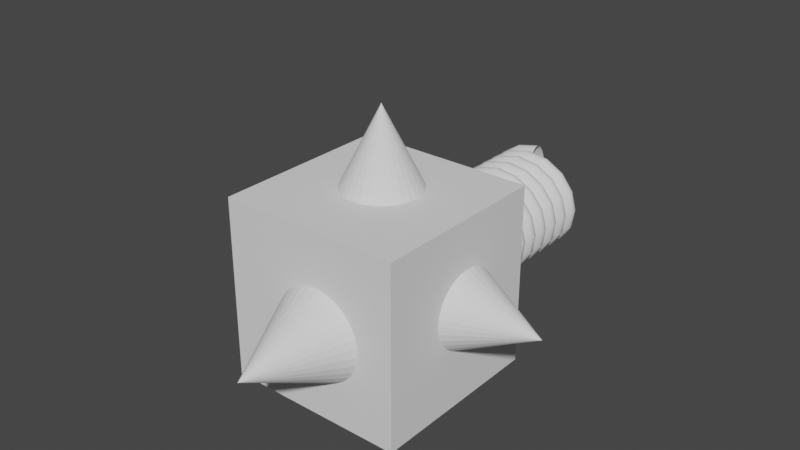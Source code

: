 # Source: box-glove.blend  (saved by Blender 2.81.16; exported with 4.5.12 LTS)
import bpy
from mathutils import Matrix  # noqa: F401  (used for matrix-valued properties, if any)

bpy.ops.wm.read_factory_settings(use_empty=True)
scene = bpy.context.scene
scene.name = 'Scene'

# ---- collections
col_collection = bpy.data.collections.new('Collection'); scene.collection.children.link(col_collection)

# ---- world
world_world = bpy.data.worlds.new('World'); scene.world = world_world
world_world.use_nodes = True; world_world.node_tree.nodes.clear()
_N = world_world.node_tree.nodes; _L = world_world.node_tree.links
n0 = _N.new('ShaderNodeOutputWorld'); n0.name = 'World Output'; n0.location = (300, 300)
n1 = _N.new('ShaderNodeBackground'); n1.name = 'Background'; n1.location = (10, 300)
n1.inputs[0].default_value = (0.05088, 0.05088, 0.05088, 1.0)
_L.new(n1.outputs[0], n0.inputs[0])
n0.is_active_output = True
world_world.color = (0.05088, 0.05088, 0.05088)
world_world.use_sun_shadow = False
world_world.sun_shadow_jitter_overblur = 0.0

# ---- meshes
me_cube_001 = bpy.data.meshes.new('Cube.001')
me_cube_001.from_pydata([(-1.0, -1.0, -1.0), (-1.0, -1.0, 1.0), (-1.0, 1.0, -1.0), (-1.0, 1.0, 1.0), (1.0, -1.0, -1.0), (1.0, -1.0, 1.0), (1.0, 1.0, -1.0), (1.0, 1.0, 1.0), (-0.03866, 0.6369, 0.7365), (0.06603, 0.6266, 0.7365), (0.1667, 0.5961, 0.7365), (0.2595, 0.5465, 0.7365), (0.3408, 0.4798, 0.7365), (0.4075, 0.3985, 0.7365), (0.4571, 0.3057, 0.7365), (0.4876, 0.205, 0.7365), (0.498, 0.1003, 0.7365), (0.4876, -0.004364, 0.7365), (0.4571, -0.105, 0.7365), (0.4075, -0.1978, 0.7365), (0.3408, -0.2791, 0.7365), (0.2595, -0.3459, 0.7365), (0.1667, -0.3954, 0.7365), (0.06603, -0.426, 0.7365), (-0.03866, -0.4363, 0.7365), (-0.1434, -0.426, 0.7365), (-0.244, -0.3954, 0.7365), (-0.3368, -0.3459, 0.7365), (-0.4181, -0.2791, 0.7365), (-0.4848, -0.1978, 0.7365), (-0.5344, -0.105, 0.7365), (-0.565, -0.004364, 0.7365), (-0.5753, 0.1003, 0.7365), (-0.565, 0.205, 0.7365), (-0.5344, 0.3057, 0.7365), (-0.4848, 0.3985, 0.7365), (-0.4181, 0.4798, 0.7365), (-0.3368, 0.5465, 0.7365), (-0.244, 0.5961, 0.7365), (-0.1434, 0.6266, 0.7365), (-0.03866, 0.6369, 0.7822), (0.06603, 0.6266, 0.7822), (0.1667, 0.5961, 0.7822), (0.2595, 0.5465, 0.7822), (-0.1434, 0.6266, 0.7822), (0.3408, 0.4798, 0.7822), (-0.244, 0.5961, 0.7822), (0.4075, 0.3985, 0.7822), (-0.3368, 0.5465, 0.7822), (0.4571, 0.3057, 0.7822), (-0.4181, 0.4798, 0.7822), (0.4876, 0.205, 0.7822), (-0.4848, 0.3985, 0.7822), (0.498, 0.1003, 0.7822), (-0.5344, 0.3057, 0.7822), (0.4876, -0.004364, 0.7822), (-0.565, 0.205, 0.7822), (0.4571, -0.105, 0.7822), (-0.5753, 0.1003, 0.7822), (0.4075, -0.1978, 0.7822), (-0.565, -0.004364, 0.7822), (0.3408, -0.2791, 0.7822), (-0.4848, -0.1978, 0.7822), (0.2595, -0.3459, 0.7822), (-0.4181, -0.2791, 0.7822), (0.1667, -0.3954, 0.7822), (-0.3368, -0.3459, 0.7822), (0.06603, -0.426, 0.7822), (-0.244, -0.3954, 0.7822), (-0.03866, -0.4363, 0.7822), (-0.1434, -0.426, 0.7822), (-0.5344, -0.105, 0.7822)], [], [(0, 1, 3, 2), (2, 3, 7, 6), (6, 7, 5, 4), (4, 5, 1, 0), (2, 6, 4, 0), (7, 3, 1, 5), (22, 21, 63, 65), (9, 8, 40, 41), (15, 14, 49, 51), (28, 27, 66, 64), (34, 33, 56, 54), (21, 20, 61, 63), (14, 13, 47, 49), (27, 26, 68, 66), (33, 32, 58, 56), (20, 19, 59, 61), (8, 39, 44, 40), (13, 12, 45, 47), (39, 38, 46, 44), (26, 25, 70, 68), (32, 31, 60, 58), (19, 18, 57, 59), (12, 11, 43, 45), (38, 37, 48, 46), (25, 24, 69, 70), (31, 30, 71, 60), (18, 17, 55, 57), (11, 10, 42, 43), (37, 36, 50, 48), (24, 23, 67, 69), (17, 16, 53, 55), (10, 9, 41, 42), (30, 29, 62, 71), (36, 35, 52, 50), (23, 22, 65, 67), (16, 15, 51, 53), (29, 28, 64, 62), (35, 34, 54, 52), (8, 9, 10, 11, 12, 13, 14, 15, 16, 17, 18, 19, 20, 21, 22, 23, 24, 25, 26, 27, 28, 29, 30, 31, 32, 33, 34, 35, 36, 37, 38, 39)])
_uv = me_cube_001.uv_layers.new(name='UVMap')
_uv.uv.foreach_set('vector', [0.375, 0.0, 0.625, 0.0, 0.625, 0.25, 0.375, 0.25, 0.375, 0.25, 0.625, 0.25, 0.625, 0.5, 0.375, 0.5, 0.375, 0.5, 0.625, 0.5, 0.625, 0.75, 0.375, 0.75, 0.375, 0.75, 0.625, 0.75, 0.625, 1.0, 0.375, 1.0, 0.125, 0.5, 0.375, 0.5, 0.375, 0.75, 0.125, 0.75, 0.625, 0.5, 0.875, 0.5, 0.875, 0.75, 0.625, 0.75, 0.8418, 0.02827, 0.8833, 0.05045, 0.8833, 0.05045, 0.8418, 0.02827, 0.7968, 0.4854, 0.75, 0.49, 0.75, 0.49, 0.7968, 0.4854, 0.9854, 0.2968, 0.9717, 0.3418, 0.9717, 0.3418, 0.9854, 0.2968, 0.5803, 0.08029, 0.6167, 0.05045, 0.6167, 0.05045, 0.5803, 0.08029, 0.5283, 0.3418, 0.5146, 0.2968, 0.5146, 0.2968, 0.5283, 0.3418, 0.8833, 0.05045, 0.9197, 0.08029, 0.9197, 0.08029, 0.8833, 0.05045, 0.9717, 0.3418, 0.9496, 0.3833, 0.9496, 0.3833, 0.9717, 0.3418, 0.6167, 0.05045, 0.6582, 0.02827, 0.6582, 0.02827, 0.6167, 0.05045, 0.5146, 0.2968, 0.51, 0.25, 0.51, 0.25, 0.5146, 0.2968, 0.9197, 0.08029, 0.9496, 0.1167, 0.9496, 0.1167, 0.9197, 0.08029, 0.75, 0.49, 0.7032, 0.4854, 0.7032, 0.4854, 0.75, 0.49, 0.9496, 0.3833, 0.9197, 0.4197, 0.9197, 0.4197, 0.9496, 0.3833, 0.7032, 0.4854, 0.6582, 0.4717, 0.6582, 0.4717, 0.7032, 0.4854, 0.6582, 0.02827, 0.7032, 0.01461, 0.7032, 0.01461, 0.6582, 0.02827, 0.51, 0.25, 0.5146, 0.2032, 0.5146, 0.2032, 0.51, 0.25, 0.9496, 0.1167, 0.9717, 0.1582, 0.9717, 0.1582, 0.9496, 0.1167, 0.9197, 0.4197, 0.8833, 0.4496, 0.8833, 0.4496, 0.9197, 0.4197, 0.6582, 0.4717, 0.6167, 0.4496, 0.6167, 0.4496, 0.6582, 0.4717, 0.7032, 0.01461, 0.75, 0.01, 0.75, 0.01, 0.7032, 0.01461, 0.5146, 0.2032, 0.5283, 0.1582, 0.5283, 0.1582, 0.5146, 0.2032, 0.9717, 0.1582, 0.9854, 0.2032, 0.9854, 0.2032, 0.9717, 0.1582, 0.8833, 0.4496, 0.8418, 0.4717, 0.8418, 0.4717, 0.8833, 0.4496, 0.6167, 0.4496, 0.5803, 0.4197, 0.5803, 0.4197, 0.6167, 0.4496, 0.75, 0.01, 0.7968, 0.01461, 0.7968, 0.01461, 0.75, 0.01, 0.9854, 0.2032, 0.99, 0.25, 0.99, 0.25, 0.9854, 0.2032, 0.8418, 0.4717, 0.7968, 0.4854, 0.7968, 0.4854, 0.8418, 0.4717, 0.5283, 0.1582, 0.5504, 0.1167, 0.5504, 0.1167, 0.5283, 0.1582, 0.5803, 0.4197, 0.5504, 0.3833, 0.5504, 0.3833, 0.5803, 0.4197, 0.7968, 0.01461, 0.8418, 0.02827, 0.8418, 0.02827, 0.7968, 0.01461, 0.99, 0.25, 0.9854, 0.2968, 0.9854, 0.2968, 0.99, 0.25, 0.5504, 0.1167, 0.5803, 0.08029, 0.5803, 0.08029, 0.5504, 0.1167, 0.5504, 0.3833, 0.5283, 0.3418, 0.5283, 0.3418, 0.5504, 0.3833, 0.75, 0.49, 0.7968, 0.4854, 0.8418, 0.4717, 0.8833, 0.4496, 0.9197, 0.4197, 0.9496, 0.3833, 0.9717, 0.3418, 0.9854, 0.2968, 0.99, 0.25, 0.9854, 0.2032, 0.9717, 0.1582, 0.9496, 0.1167, 0.9197, 0.08029, 0.8833, 0.05045, 0.8418, 0.02827, 0.7968, 0.01461, 0.75, 0.01, 0.7032, 0.01461, 0.6582, 0.02827, 0.6167, 0.05045, 0.5803, 0.08029, 0.5504, 0.1167, 0.5283, 0.1582, 0.5146, 0.2032, 0.51, 0.25, 0.5146, 0.2968, 0.5283, 0.3418, 0.5504, 0.3833, 0.5803, 0.4197, 0.6167, 0.4496, 0.6582, 0.4717, 0.7032, 0.4854])
me_cube_001.use_remesh_fix_poles = True
me_cube_001.use_remesh_preserve_attributes = False
me_cube_001.use_mirror_vertex_groups = False
me_cube_001.update()
me_circle = bpy.data.meshes.new('Circle')
me_circle.from_pydata([(0.0, 1.0, 0.0), (-0.1951, 0.9808, 0.0), (-0.3827, 0.9239, 0.0), (-0.5556, 0.8315, 0.0), (-0.7071, 0.7071, 0.0), (-0.8315, 0.5556, 0.0), (-0.9239, 0.3827, 0.0), (-0.9808, 0.1951, 0.0), (-1.0, 7.55e-08, 0.0), (-0.9808, -0.1951, 0.0), (-0.9239, -0.3827, 0.0), (-0.8315, -0.5556, 0.0), (-0.7071, -0.7071, 0.0), (-0.5556, -0.8315, 0.0), (-0.3827, -0.9239, 0.0), (-0.1951, -0.9808, 0.0), (3.258e-07, -1.0, 0.0), (0.1951, -0.9808, 0.0), (0.3827, -0.9239, 0.0), (0.5556, -0.8315, 0.0), (0.7071, -0.7071, 0.0), (0.8315, -0.5556, 0.0), (0.9239, -0.3827, 0.0), (0.9808, -0.1951, 0.0), (1.0, 9.656e-07, 0.0), (0.9808, 0.1951, 0.0), (0.9239, 0.3827, 0.0), (0.8315, 0.5556, 0.0), (0.7071, 0.7071, 0.0), (0.5556, 0.8315, 0.0), (0.3827, 0.9239, 0.0), (0.1951, 0.9808, 0.0)], [(1, 0), (2, 1), (3, 2), (4, 3), (5, 4), (6, 5), (7, 6), (8, 7), (9, 8), (10, 9), (11, 10), (12, 11), (13, 12), (14, 13), (15, 14), (16, 15), (17, 16), (18, 17), (19, 18), (20, 19), (21, 20), (22, 21), (23, 22), (24, 23), (25, 24), (26, 25), (27, 26), (28, 27), (29, 28), (30, 29), (31, 30), (0, 31)], [])
_uv = me_circle.uv_layers.new(name='UVMap')
_uv.uv.foreach_set('vector', [])
me_circle.use_remesh_fix_poles = True
me_circle.use_remesh_preserve_attributes = False
me_circle.use_mirror_vertex_groups = False
me_circle.update()
me_cube_002 = bpy.data.meshes.new('Cube.002')
me_cube_002.from_pydata([(0.1347, 0.6369, 0.9893), (0.2394, 0.6266, 0.9893), (0.1347, 0.1003, 2.063), (0.3401, 0.5961, 0.9893), (0.4328, 0.5465, 0.9893), (0.03002, 0.6266, 0.9893), (0.5142, 0.4798, 0.9893), (-0.07064, 0.5961, 0.9893), (0.5809, 0.3985, 0.9893), (-0.1634, 0.5465, 0.9893), (0.6305, 0.3057, 0.9893), (-0.2447, 0.4798, 0.9893), (0.661, 0.205, 0.9893), (-0.3115, 0.3985, 0.9893), (0.6713, 0.1003, 0.9893), (-0.3611, 0.3057, 0.9893), (0.661, -0.004364, 0.9893), (-0.3916, 0.205, 0.9893), (0.6305, -0.105, 0.9893), (-0.4019, 0.1003, 0.9893), (0.5809, -0.1978, 0.9893), (-0.3916, -0.004364, 0.9893), (0.5142, -0.2791, 0.9893), (-0.3115, -0.1978, 0.9893), (0.4328, -0.3459, 0.9893), (-0.2447, -0.2791, 0.9893), (0.3401, -0.3954, 0.9893), (-0.1634, -0.3459, 0.9893), (0.2394, -0.426, 0.9893), (-0.07065, -0.3954, 0.9893), (0.1347, -0.4363, 0.9893), (0.03002, -0.426, 0.9893), (-0.3611, -0.105, 0.9893)], [], [(0, 2, 1), (1, 2, 3), (3, 2, 4), (4, 2, 6), (6, 2, 8), (8, 2, 10), (10, 2, 12), (12, 2, 14), (14, 2, 16), (16, 2, 18), (18, 2, 20), (20, 2, 22), (22, 2, 24), (24, 2, 26), (26, 2, 28), (28, 2, 30), (30, 2, 31), (31, 2, 29), (29, 2, 27), (27, 2, 25), (25, 2, 23), (23, 2, 32), (32, 2, 21), (21, 2, 19), (19, 2, 17), (17, 2, 15), (15, 2, 13), (13, 2, 11), (11, 2, 9), (9, 2, 7), (7, 2, 5), (5, 2, 0)])
_uv = me_cube_002.uv_layers.new(name='UVMap')
_uv.uv.foreach_set('vector', [0.25, 0.49, 0.25, 0.25, 0.2968, 0.4854, 0.2968, 0.4854, 0.25, 0.25, 0.3418, 0.4717, 0.3418, 0.4717, 0.25, 0.25, 0.3833, 0.4496, 0.3833, 0.4496, 0.25, 0.25, 0.4197, 0.4197, 0.4197, 0.4197, 0.25, 0.25, 0.4496, 0.3833, 0.4496, 0.3833, 0.25, 0.25, 0.4717, 0.3418, 0.4717, 0.3418, 0.25, 0.25, 0.4854, 0.2968, 0.4854, 0.2968, 0.25, 0.25, 0.49, 0.25, 0.49, 0.25, 0.25, 0.25, 0.4854, 0.2032, 0.4854, 0.2032, 0.25, 0.25, 0.4717, 0.1582, 0.4717, 0.1582, 0.25, 0.25, 0.4496, 0.1167, 0.4496, 0.1167, 0.25, 0.25, 0.4197, 0.08029, 0.4197, 0.08029, 0.25, 0.25, 0.3833, 0.05045, 0.3833, 0.05045, 0.25, 0.25, 0.3418, 0.02827, 0.3418, 0.02827, 0.25, 0.25, 0.2968, 0.01461, 0.2968, 0.01461, 0.25, 0.25, 0.25, 0.01, 0.25, 0.01, 0.25, 0.25, 0.2032, 0.01461, 0.2032, 0.01461, 0.25, 0.25, 0.1582, 0.02827, 0.1582, 0.02827, 0.25, 0.25, 0.1167, 0.05045, 0.1167, 0.05045, 0.25, 0.25, 0.08029, 0.08029, 0.08029, 0.08029, 0.25, 0.25, 0.05045, 0.1167, 0.05045, 0.1167, 0.25, 0.25, 0.02827, 0.1582, 0.02827, 0.1582, 0.25, 0.25, 0.01461, 0.2032, 0.01461, 0.2032, 0.25, 0.25, 0.01, 0.25, 0.01, 0.25, 0.25, 0.25, 0.01461, 0.2968, 0.01461, 0.2968, 0.25, 0.25, 0.02827, 0.3418, 0.02827, 0.3418, 0.25, 0.25, 0.05045, 0.3833, 0.05045, 0.3833, 0.25, 0.25, 0.08029, 0.4197, 0.08029, 0.4197, 0.25, 0.25, 0.1167, 0.4496, 0.1167, 0.4496, 0.25, 0.25, 0.1582, 0.4717, 0.1582, 0.4717, 0.25, 0.25, 0.2032, 0.4854, 0.2032, 0.4854, 0.25, 0.25, 0.25, 0.49])
me_cube_002.use_remesh_fix_poles = True
me_cube_002.use_remesh_preserve_attributes = False
me_cube_002.use_mirror_vertex_groups = False
me_cube_002.update()
me_cube_003 = bpy.data.meshes.new('Cube.003')
me_cube_003.from_pydata([(-0.03866, 0.6369, 0.7822), (0.06603, 0.6266, 0.7822), (-0.03866, 0.1003, 1.855), (0.1667, 0.5961, 0.7822), (0.2595, 0.5465, 0.7822), (-0.1434, 0.6266, 0.7822), (0.3408, 0.4798, 0.7822), (-0.244, 0.5961, 0.7822), (0.4075, 0.3985, 0.7822), (-0.3368, 0.5465, 0.7822), (0.4571, 0.3057, 0.7822), (-0.4181, 0.4798, 0.7822), (0.4876, 0.205, 0.7822), (-0.4848, 0.3985, 0.7822), (0.498, 0.1003, 0.7822), (-0.5344, 0.3057, 0.7822), (0.4876, -0.004364, 0.7822), (-0.565, 0.205, 0.7822), (0.4571, -0.105, 0.7822), (-0.5753, 0.1003, 0.7822), (0.4075, -0.1978, 0.7822), (-0.565, -0.004364, 0.7822), (0.3408, -0.2791, 0.7822), (-0.4848, -0.1978, 0.7822), (0.2595, -0.3459, 0.7822), (-0.4181, -0.2791, 0.7822), (0.1667, -0.3954, 0.7822), (-0.3368, -0.3459, 0.7822), (0.06603, -0.426, 0.7822), (-0.244, -0.3954, 0.7822), (-0.03866, -0.4363, 0.7822), (-0.1434, -0.426, 0.7822), (-0.5344, -0.105, 0.7822)], [], [(0, 2, 1), (1, 2, 3), (3, 2, 4), (4, 2, 6), (6, 2, 8), (8, 2, 10), (10, 2, 12), (12, 2, 14), (14, 2, 16), (16, 2, 18), (18, 2, 20), (20, 2, 22), (22, 2, 24), (24, 2, 26), (26, 2, 28), (28, 2, 30), (30, 2, 31), (31, 2, 29), (29, 2, 27), (27, 2, 25), (25, 2, 23), (23, 2, 32), (32, 2, 21), (21, 2, 19), (19, 2, 17), (17, 2, 15), (15, 2, 13), (13, 2, 11), (11, 2, 9), (9, 2, 7), (7, 2, 5), (5, 2, 0)])
_uv = me_cube_003.uv_layers.new(name='UVMap')
_uv.uv.foreach_set('vector', [0.25, 0.49, 0.25, 0.25, 0.2968, 0.4854, 0.2968, 0.4854, 0.25, 0.25, 0.3418, 0.4717, 0.3418, 0.4717, 0.25, 0.25, 0.3833, 0.4496, 0.3833, 0.4496, 0.25, 0.25, 0.4197, 0.4197, 0.4197, 0.4197, 0.25, 0.25, 0.4496, 0.3833, 0.4496, 0.3833, 0.25, 0.25, 0.4717, 0.3418, 0.4717, 0.3418, 0.25, 0.25, 0.4854, 0.2968, 0.4854, 0.2968, 0.25, 0.25, 0.49, 0.25, 0.49, 0.25, 0.25, 0.25, 0.4854, 0.2032, 0.4854, 0.2032, 0.25, 0.25, 0.4717, 0.1582, 0.4717, 0.1582, 0.25, 0.25, 0.4496, 0.1167, 0.4496, 0.1167, 0.25, 0.25, 0.4197, 0.08029, 0.4197, 0.08029, 0.25, 0.25, 0.3833, 0.05045, 0.3833, 0.05045, 0.25, 0.25, 0.3418, 0.02827, 0.3418, 0.02827, 0.25, 0.25, 0.2968, 0.01461, 0.2968, 0.01461, 0.25, 0.25, 0.25, 0.01, 0.25, 0.01, 0.25, 0.25, 0.2032, 0.01461, 0.2032, 0.01461, 0.25, 0.25, 0.1582, 0.02827, 0.1582, 0.02827, 0.25, 0.25, 0.1167, 0.05045, 0.1167, 0.05045, 0.25, 0.25, 0.08029, 0.08029, 0.08029, 0.08029, 0.25, 0.25, 0.05045, 0.1167, 0.05045, 0.1167, 0.25, 0.25, 0.02827, 0.1582, 0.02827, 0.1582, 0.25, 0.25, 0.01461, 0.2032, 0.01461, 0.2032, 0.25, 0.25, 0.01, 0.25, 0.01, 0.25, 0.25, 0.25, 0.01461, 0.2968, 0.01461, 0.2968, 0.25, 0.25, 0.02827, 0.3418, 0.02827, 0.3418, 0.25, 0.25, 0.05045, 0.3833, 0.05045, 0.3833, 0.25, 0.25, 0.08029, 0.4197, 0.08029, 0.4197, 0.25, 0.25, 0.1167, 0.4496, 0.1167, 0.4496, 0.25, 0.25, 0.1582, 0.4717, 0.1582, 0.4717, 0.25, 0.25, 0.2032, 0.4854, 0.2032, 0.4854, 0.25, 0.25, 0.25, 0.49])
me_cube_003.use_remesh_fix_poles = True
me_cube_003.use_remesh_preserve_attributes = False
me_cube_003.use_mirror_vertex_groups = False
me_cube_003.update()
me_cube_004 = bpy.data.meshes.new('Cube.004')
me_cube_004.from_pydata([(-0.03866, 0.6369, 0.7822), (0.06603, 0.6266, 0.7822), (-0.03866, 0.1003, 1.855), (0.1667, 0.5961, 0.7822), (0.2595, 0.5465, 0.7822), (-0.1434, 0.6266, 0.7822), (0.3408, 0.4798, 0.7822), (-0.244, 0.5961, 0.7822), (0.4075, 0.3985, 0.7822), (-0.3368, 0.5465, 0.7822), (0.4571, 0.3057, 0.7822), (-0.4181, 0.4798, 0.7822), (0.4876, 0.205, 0.7822), (-0.4848, 0.3985, 0.7822), (0.498, 0.1003, 0.7822), (-0.5344, 0.3057, 0.7822), (0.4876, -0.004364, 0.7822), (-0.565, 0.205, 0.7822), (0.4571, -0.105, 0.7822), (-0.5753, 0.1003, 0.7822), (0.4075, -0.1978, 0.7822), (-0.565, -0.004364, 0.7822), (0.3408, -0.2791, 0.7822), (-0.4848, -0.1978, 0.7822), (0.2595, -0.3459, 0.7822), (-0.4181, -0.2791, 0.7822), (0.1667, -0.3954, 0.7822), (-0.3368, -0.3459, 0.7822), (0.06603, -0.426, 0.7822), (-0.244, -0.3954, 0.7822), (-0.03866, -0.4363, 0.7822), (-0.1434, -0.426, 0.7822), (-0.5344, -0.105, 0.7822)], [], [(0, 2, 1), (1, 2, 3), (3, 2, 4), (4, 2, 6), (6, 2, 8), (8, 2, 10), (10, 2, 12), (12, 2, 14), (14, 2, 16), (16, 2, 18), (18, 2, 20), (20, 2, 22), (22, 2, 24), (24, 2, 26), (26, 2, 28), (28, 2, 30), (30, 2, 31), (31, 2, 29), (29, 2, 27), (27, 2, 25), (25, 2, 23), (23, 2, 32), (32, 2, 21), (21, 2, 19), (19, 2, 17), (17, 2, 15), (15, 2, 13), (13, 2, 11), (11, 2, 9), (9, 2, 7), (7, 2, 5), (5, 2, 0)])
_uv = me_cube_004.uv_layers.new(name='UVMap')
_uv.uv.foreach_set('vector', [0.25, 0.49, 0.25, 0.25, 0.2968, 0.4854, 0.2968, 0.4854, 0.25, 0.25, 0.3418, 0.4717, 0.3418, 0.4717, 0.25, 0.25, 0.3833, 0.4496, 0.3833, 0.4496, 0.25, 0.25, 0.4197, 0.4197, 0.4197, 0.4197, 0.25, 0.25, 0.4496, 0.3833, 0.4496, 0.3833, 0.25, 0.25, 0.4717, 0.3418, 0.4717, 0.3418, 0.25, 0.25, 0.4854, 0.2968, 0.4854, 0.2968, 0.25, 0.25, 0.49, 0.25, 0.49, 0.25, 0.25, 0.25, 0.4854, 0.2032, 0.4854, 0.2032, 0.25, 0.25, 0.4717, 0.1582, 0.4717, 0.1582, 0.25, 0.25, 0.4496, 0.1167, 0.4496, 0.1167, 0.25, 0.25, 0.4197, 0.08029, 0.4197, 0.08029, 0.25, 0.25, 0.3833, 0.05045, 0.3833, 0.05045, 0.25, 0.25, 0.3418, 0.02827, 0.3418, 0.02827, 0.25, 0.25, 0.2968, 0.01461, 0.2968, 0.01461, 0.25, 0.25, 0.25, 0.01, 0.25, 0.01, 0.25, 0.25, 0.2032, 0.01461, 0.2032, 0.01461, 0.25, 0.25, 0.1582, 0.02827, 0.1582, 0.02827, 0.25, 0.25, 0.1167, 0.05045, 0.1167, 0.05045, 0.25, 0.25, 0.08029, 0.08029, 0.08029, 0.08029, 0.25, 0.25, 0.05045, 0.1167, 0.05045, 0.1167, 0.25, 0.25, 0.02827, 0.1582, 0.02827, 0.1582, 0.25, 0.25, 0.01461, 0.2032, 0.01461, 0.2032, 0.25, 0.25, 0.01, 0.25, 0.01, 0.25, 0.25, 0.25, 0.01461, 0.2968, 0.01461, 0.2968, 0.25, 0.25, 0.02827, 0.3418, 0.02827, 0.3418, 0.25, 0.25, 0.05045, 0.3833, 0.05045, 0.3833, 0.25, 0.25, 0.08029, 0.4197, 0.08029, 0.4197, 0.25, 0.25, 0.1167, 0.4496, 0.1167, 0.4496, 0.25, 0.25, 0.1582, 0.4717, 0.1582, 0.4717, 0.25, 0.25, 0.2032, 0.4854, 0.2032, 0.4854, 0.25, 0.25, 0.25, 0.49])
me_cube_004.use_remesh_fix_poles = True
me_cube_004.use_remesh_preserve_attributes = False
me_cube_004.use_mirror_vertex_groups = False
me_cube_004.update()
me_cube_005 = bpy.data.meshes.new('Cube.005')
me_cube_005.from_pydata([(-0.1084, 0.6066, 0.926), (-0.003714, 0.5963, 0.926), (-0.1084, 0.07, 1.999), (0.09695, 0.5658, 0.926), (0.1897, 0.5162, 0.926), (-0.2131, 0.5963, 0.926), (0.271, 0.4494, 0.926), (-0.3138, 0.5658, 0.926), (0.3378, 0.3681, 0.926), (-0.4065, 0.5162, 0.926), (0.3874, 0.2754, 0.926), (-0.4878, 0.4494, 0.926), (0.4179, 0.1747, 0.926), (-0.5546, 0.3681, 0.926), (0.4282, 0.07, 0.926), (-0.6042, 0.2754, 0.926), (0.4179, -0.03469, 0.926), (-0.6347, 0.1747, 0.926), (0.3874, -0.1354, 0.926), (-0.645, 0.07, 0.926), (0.3378, -0.2281, 0.926), (-0.6347, -0.03469, 0.926), (0.271, -0.3094, 0.926), (-0.5546, -0.2281, 0.926), (0.1897, -0.3762, 0.926), (-0.4879, -0.3094, 0.926), (0.09695, -0.4258, 0.926), (-0.4065, -0.3762, 0.926), (-0.003714, -0.4563, 0.926), (-0.3138, -0.4258, 0.926), (-0.1084, -0.4666, 0.926), (-0.2131, -0.4563, 0.926), (-0.6042, -0.1354, 0.926)], [], [(0, 2, 1), (1, 2, 3), (3, 2, 4), (4, 2, 6), (6, 2, 8), (8, 2, 10), (10, 2, 12), (12, 2, 14), (14, 2, 16), (16, 2, 18), (18, 2, 20), (20, 2, 22), (22, 2, 24), (24, 2, 26), (26, 2, 28), (28, 2, 30), (30, 2, 31), (31, 2, 29), (29, 2, 27), (27, 2, 25), (25, 2, 23), (23, 2, 32), (32, 2, 21), (21, 2, 19), (19, 2, 17), (17, 2, 15), (15, 2, 13), (13, 2, 11), (11, 2, 9), (9, 2, 7), (7, 2, 5), (5, 2, 0)])
_uv = me_cube_005.uv_layers.new(name='UVMap')
_uv.uv.foreach_set('vector', [0.25, 0.49, 0.25, 0.25, 0.2968, 0.4854, 0.2968, 0.4854, 0.25, 0.25, 0.3418, 0.4717, 0.3418, 0.4717, 0.25, 0.25, 0.3833, 0.4496, 0.3833, 0.4496, 0.25, 0.25, 0.4197, 0.4197, 0.4197, 0.4197, 0.25, 0.25, 0.4496, 0.3833, 0.4496, 0.3833, 0.25, 0.25, 0.4717, 0.3418, 0.4717, 0.3418, 0.25, 0.25, 0.4854, 0.2968, 0.4854, 0.2968, 0.25, 0.25, 0.49, 0.25, 0.49, 0.25, 0.25, 0.25, 0.4854, 0.2032, 0.4854, 0.2032, 0.25, 0.25, 0.4717, 0.1582, 0.4717, 0.1582, 0.25, 0.25, 0.4496, 0.1167, 0.4496, 0.1167, 0.25, 0.25, 0.4197, 0.08029, 0.4197, 0.08029, 0.25, 0.25, 0.3833, 0.05045, 0.3833, 0.05045, 0.25, 0.25, 0.3418, 0.02827, 0.3418, 0.02827, 0.25, 0.25, 0.2968, 0.01461, 0.2968, 0.01461, 0.25, 0.25, 0.25, 0.01, 0.25, 0.01, 0.25, 0.25, 0.2032, 0.01461, 0.2032, 0.01461, 0.25, 0.25, 0.1582, 0.02827, 0.1582, 0.02827, 0.25, 0.25, 0.1167, 0.05045, 0.1167, 0.05045, 0.25, 0.25, 0.08029, 0.08029, 0.08029, 0.08029, 0.25, 0.25, 0.05045, 0.1167, 0.05045, 0.1167, 0.25, 0.25, 0.02827, 0.1582, 0.02827, 0.1582, 0.25, 0.25, 0.01461, 0.2032, 0.01461, 0.2032, 0.25, 0.25, 0.01, 0.25, 0.01, 0.25, 0.25, 0.25, 0.01461, 0.2968, 0.01461, 0.2968, 0.25, 0.25, 0.02827, 0.3418, 0.02827, 0.3418, 0.25, 0.25, 0.05045, 0.3833, 0.05045, 0.3833, 0.25, 0.25, 0.08029, 0.4197, 0.08029, 0.4197, 0.25, 0.25, 0.1167, 0.4496, 0.1167, 0.4496, 0.25, 0.25, 0.1582, 0.4717, 0.1582, 0.4717, 0.25, 0.25, 0.2032, 0.4854, 0.2032, 0.4854, 0.25, 0.25, 0.25, 0.49])
me_cube_005.use_remesh_fix_poles = True
me_cube_005.use_remesh_preserve_attributes = False
me_cube_005.use_mirror_vertex_groups = False
me_cube_005.update()

# ---- objects
ob_cube = bpy.data.objects.new('Cube', me_cube_001)
ob_circle = bpy.data.objects.new('Circle', me_circle)
ob_spike = bpy.data.objects.new('Spike', me_cube_002)
ob_spike_001 = bpy.data.objects.new('Spike.001', me_cube_003)
ob_spike_002 = bpy.data.objects.new('Spike.002', me_cube_004)
ob_spike_003 = bpy.data.objects.new('Spike.003', me_cube_005)

# ---- transforms, parenting, visibility, modifiers, constraints
ob_cube.location = (0.0, 0.9318, 0.0)
ob_cube.scale = (0.5, 0.5, 0.5)
ob_cube.lineart.crease_threshold = 0.0
ob_circle.location = (0.02249, 1.28, 0.0)
ob_circle.rotation_euler = (1.571, -0.0, 1.571)
ob_circle.scale = (0.1, 0.3, 0.3)
ob_circle.lineart.crease_threshold = 0.0
_m = ob_circle.modifiers.new('Screw', 'SCREW')
_m.steps = 32
_m.iterations = 5
_m.axis = 'X'
_m.screw_offset = 2.0
ob_spike.location = (0.0, 0.9318, 0.0)
ob_spike.rotation_euler = (0.0, -1.571, 0.0)
ob_spike.scale = (0.5, 0.5, 0.5)
ob_spike.lineart.crease_threshold = 0.0
ob_spike_001.location = (0.0, 0.9318, 0.0)
ob_spike_001.scale = (0.5, 0.5, 0.5)
ob_spike_001.lineart.crease_threshold = 0.0
ob_spike_002.location = (0.0, 0.9318, 0.0)
ob_spike_002.rotation_euler = (0.0, 1.571, 0.0)
ob_spike_002.scale = (0.5, 0.5, 0.5)
ob_spike_002.lineart.crease_threshold = 0.0
ob_spike_003.location = (0.0, 0.9318, 0.0)
ob_spike_003.rotation_euler = (-1.571, -0.08552, 3.142)
ob_spike_003.scale = (0.5, 0.5, 0.5)
ob_spike_003.lineart.crease_threshold = 0.0

# ---- collection membership
col_collection.objects.link(ob_cube)
col_collection.objects.link(ob_circle)
col_collection.objects.link(ob_spike)
col_collection.objects.link(ob_spike_001)
col_collection.objects.link(ob_spike_002)
col_collection.objects.link(ob_spike_003)

# ---- scene / render settings (as saved in the file)
scene.frame_start = 1; scene.frame_end = 250; scene.frame_set(1)
scene.render.engine = 'BLENDER_EEVEE_NEXT'
scene.cycles.use_denoising = False
scene.cycles.samples = 128
scene.cycles.sampling_pattern = 'TABULATED_SOBOL'
scene.cycles.use_adaptive_sampling = False
scene.cycles.use_light_tree = False
scene.view_settings.view_transform = 'Filmic'
bpy.context.view_layer.update()

# ---- added for rendering (the .blend has no active camera and no usable light): camera, sun
cam_auto = bpy.data.cameras.new('AutoCamera')
cam_auto.lens = 50.0
cam_auto.sensor_width = 36.0
cam_auto.clip_end = 1000.0
ob_auto_camera = bpy.data.objects.new('AutoCamera', cam_auto)
scene.collection.objects.link(ob_auto_camera)
ob_auto_camera.location = (3.13541, -2.66868, 2.7636)
ob_auto_camera.rotation_euler = (1.09748, -7.21219e-08, 0.694738)
scene.camera = ob_auto_camera
light_auto_sun = bpy.data.lights.new('AutoSun', 'SUN')
light_auto_sun.energy = 3.0
light_auto_sun.angle = 0.0523599
ob_auto_sun = bpy.data.objects.new('AutoSun', light_auto_sun)
scene.collection.objects.link(ob_auto_sun)
ob_auto_sun.rotation_euler = (0.872665, 0.174533, 0.523599)
bpy.context.view_layer.update()
